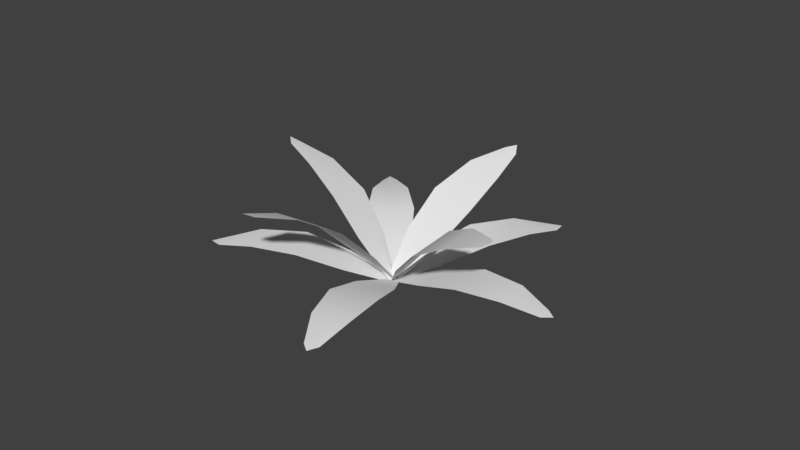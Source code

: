 # Source: Fern.blend  (saved by Blender 2.78.0; exported with 4.5.12 LTS)
import bpy
from mathutils import Matrix  # noqa: F401  (used for matrix-valued properties, if any)

bpy.ops.wm.read_factory_settings(use_empty=True)
scene = bpy.context.scene
scene.name = 'Scene'

# ---- collections
col_collection_1 = bpy.data.collections.new('Collection 1'); scene.collection.children.link(col_collection_1)

# ---- world
world_world = bpy.data.worlds.new('World'); scene.world = world_world
world_world.color = (0.05088, 0.05088, 0.05088)
world_world.use_sun_shadow = False
world_world.sun_shadow_jitter_overblur = 0.0
world_world.cycles.sampling_method = 'MANUAL'

# ---- meshes
me_plane = bpy.data.meshes.new('Plane')
me_plane.from_pydata([(1.555, 1.089, 0.3034), (-0.04069, 0.06148, 0.0), (1.644, 0.9538, 0.3034), (0.02223, -0.03279, 0.0), (0.6962, 0.77, 0.3596), (0.9807, 0.3197, 0.3596), (0.2975, 0.4644, 0.1993), (0.5318, 0.09477, 0.1993), (1.373, 0.6359, 0.3818), (1.152, 0.9843, 0.3818), (1.686, 1.075, 0.3034), (-0.009231, 0.01434, 0.0), (0.8385, 0.5448, 0.3596), (0.4146, 0.2796, 0.1993), (1.262, 0.8101, 0.3818), (1.477, -1.194, 0.3034), (0.04784, 0.0561, 0.0), (1.371, -1.316, 0.3034), (-0.02537, -0.03043, 0.0), (0.9324, -0.4563, 0.3596), (0.5783, -0.8541, 0.3596), (0.5285, -0.1575, 0.1993), (0.238, -0.4849, 0.1993), (0.9905, -1.144, 0.3818), (1.264, -0.8349, 0.3818), (1.499, -1.323, 0.3034), (0.01124, 0.01284, 0.0), (0.7553, -0.6552, 0.3596), (0.3833, -0.3212, 0.1993), (1.127, -0.9892, 0.3818), (-0.8054, -1.72, 0.3034), (0.06592, -0.03301, 0.0), (-0.9496, -1.646, 0.3034), (-0.03562, 0.01734, 0.0), (-0.2197, -1.015, 0.3596), (-0.6908, -0.766, 0.3596), (-0.02635, -0.5509, 0.1993), (-0.4137, -0.3472, 0.1993), (-0.8731, -1.236, 0.3818), (-0.5078, -1.427, 0.3818), (-0.9257, -1.773, 0.3034), (0.01515, -0.007834, 0.0), (-0.4553, -0.8903, 0.3596), (-0.22, -0.4491, 0.1993), (-0.6905, -1.332, 0.3818), (-1.839, 0.4725, 0.3034), (-0.02021, -0.0709, 0.0), (-1.794, 0.6278, 0.3034), (0.01044, 0.03822, 0.0), (-1.038, 0.02773, 0.3596), (-0.8809, 0.5367, 0.3596), (-0.5462, -0.07628, 0.1993), (-0.4179, 0.3422, 0.1993), (-1.376, 0.6288, 0.3818), (-1.497, 0.2343, 0.3818), (-1.914, 0.5808, 0.3034), (-0.004888, -0.01634, 0.0), (-0.9593, 0.2822, 0.3596), (-0.4821, 0.1329, 0.1993), (-1.436, 0.4315, 0.3818), (-0.1306, 1.894, 0.3034), (-0.07366, -0.003141, 0.0), (0.03103, 1.9, 0.3034), (0.03956, 0.002127, 0.0), (-0.3004, 0.9936, 0.3596), (0.2321, 1.005, 0.3596), (-0.2444, 0.4944, 0.1993), (0.1932, 0.5044, 0.1993), (0.1635, 1.504, 0.3818), (-0.2489, 1.494, 0.3818), (-0.05128, 1.999, 0.3034), (-0.01705, -0.0005067, 0.0), (-0.03416, 0.9993, 0.3596), (-0.02561, 0.4994, 0.1993), (-0.04272, 1.499, 0.3818), (1.464, 0.4923, 1.145), (-0.0307, 0.06549, 0.0143), (1.531, 0.3483, 1.113), (0.01686, -0.03506, -0.007483), (0.6094, 0.3959, 0.8239), (0.8216, -0.08035, 0.7154), (0.26, 0.2752, 0.4478), (0.4349, -0.116, 0.359), (1.215, 0.1005, 0.9743), (1.05, 0.4692, 1.058), (1.584, 0.4476, 1.175), (-0.006917, 0.01522, 0.00341), (0.7155, 0.1578, 0.7696), (0.3474, 0.0796, 0.4034), (1.132, 0.2849, 1.016), (0.3301, -1.509, 1.145), (0.06844, 0.02339, 0.0143), (0.1798, -1.56, 1.113), (-0.03668, -0.01295, -0.007483), (0.3273, -0.6488, 0.8239), (-0.1693, -0.808, 0.7154), (0.2453, -0.2884, 0.4478), (-0.1626, -0.4197, 0.359), (-0.03221, -1.218, 0.9743), (0.3523, -1.094, 1.058), (0.2726, -1.623, 1.175), (0.01588, 0.005221, 0.00341), (0.07902, -0.7284, 0.7696), (0.04134, -0.354, 0.4034), (0.16, -1.156, 1.016), (-1.348, -0.7535, 1.145), (0.04223, -0.05871, 0.0143), (-1.44, -0.6243, 1.113), (-0.02303, 0.03135, -0.007483), (-0.526, -0.5014, 0.8239), (-0.8224, -0.07235, 0.7154), (-0.2048, -0.3184, 0.4478), (-0.4488, 0.03391, 0.359), (-1.175, -0.3225, 0.9743), (-0.9452, -0.6545, 1.058), (-1.475, -0.7317, 1.175), (0.009601, -0.01368, 0.00341), (-0.6742, -0.2869, 0.7696), (-0.3268, -0.1422, 0.4034), (-1.06, -0.4885, 1.016), (-0.4964, 1.463, 1.145), (-0.0654, -0.03088, 0.0143), (-0.3527, 1.53, 1.113), (0.03501, 0.01696, -0.007483), (-0.3977, 0.6082, 0.8239), (0.07801, 0.8218, 0.7154), (-0.2759, 0.2592, 0.4478), (0.1148, 0.4352, 0.359), (-0.104, 1.214, 0.9743), (-0.4722, 1.048, 1.058), (-0.4521, 1.583, 1.175), (-0.0152, -0.006961, 0.00341), (-0.1598, 0.715, 0.7696), (-0.08059, 0.3472, 0.4034), (-0.2881, 1.131, 1.016)], [], [(13, 11, 3, 7), (14, 12, 5, 8), (12, 13, 7, 5), (10, 14, 8, 2), (0, 9, 14, 10), (4, 6, 13, 12), (9, 4, 12, 14), (6, 1, 11, 13), (28, 26, 18, 22), (29, 27, 20, 23), (27, 28, 22, 20), (25, 29, 23, 17), (15, 24, 29, 25), (19, 21, 28, 27), (24, 19, 27, 29), (21, 16, 26, 28), (43, 41, 33, 37), (44, 42, 35, 38), (42, 43, 37, 35), (40, 44, 38, 32), (30, 39, 44, 40), (34, 36, 43, 42), (39, 34, 42, 44), (36, 31, 41, 43), (58, 56, 48, 52), (59, 57, 50, 53), (57, 58, 52, 50), (55, 59, 53, 47), (45, 54, 59, 55), (49, 51, 58, 57), (54, 49, 57, 59), (51, 46, 56, 58), (73, 71, 63, 67), (74, 72, 65, 68), (72, 73, 67, 65), (70, 74, 68, 62), (60, 69, 74, 70), (64, 66, 73, 72), (69, 64, 72, 74), (66, 61, 71, 73), (88, 86, 78, 82), (89, 87, 80, 83), (87, 88, 82, 80), (85, 89, 83, 77), (75, 84, 89, 85), (79, 81, 88, 87), (84, 79, 87, 89), (81, 76, 86, 88), (103, 101, 93, 97), (104, 102, 95, 98), (102, 103, 97, 95), (100, 104, 98, 92), (90, 99, 104, 100), (94, 96, 103, 102), (99, 94, 102, 104), (96, 91, 101, 103), (118, 116, 108, 112), (119, 117, 110, 113), (117, 118, 112, 110), (115, 119, 113, 107), (105, 114, 119, 115), (109, 111, 118, 117), (114, 109, 117, 119), (111, 106, 116, 118), (133, 131, 123, 127), (134, 132, 125, 128), (132, 133, 127, 125), (130, 134, 128, 122), (120, 129, 134, 130), (124, 126, 133, 132), (129, 124, 132, 134), (126, 121, 131, 133)])
me_plane.polygons.foreach_set('use_smooth', [True] * 72)
_uv = me_plane.uv_layers.new(name='UVMap')
_uv.uv.foreach_set('vector', [0.654, 0.7893, 0.6535, 0.7604, 0.6719, 0.7704, 0.6812, 0.7903, 0.6538, 0.8447, 0.6541, 0.8176, 0.6832, 0.8172, 0.6792, 0.8455, 0.6541, 0.8176, 0.654, 0.7893, 0.6812, 0.7903, 0.6832, 0.8172, 0.6537, 0.8744, 0.6538, 0.8447, 0.6792, 0.8455, 0.6705, 0.8681, 0.6385, 0.8705, 0.6277, 0.8461, 0.6538, 0.8447, 0.6537, 0.8744, 0.6257, 0.8179, 0.6273, 0.7903, 0.654, 0.7893, 0.6541, 0.8176, 0.6277, 0.8461, 0.6257, 0.8179, 0.6541, 0.8176, 0.6538, 0.8447, 0.6273, 0.7903, 0.638, 0.7694, 0.6535, 0.7604, 0.654, 0.7893, 0.654, 0.7893, 0.6535, 0.7604, 0.6719, 0.7704, 0.6812, 0.7903, 0.6538, 0.8447, 0.6541, 0.8176, 0.6832, 0.8172, 0.6792, 0.8455, 0.6541, 0.8176, 0.654, 0.7893, 0.6812, 0.7903, 0.6832, 0.8172, 0.6537, 0.8744, 0.6538, 0.8447, 0.6792, 0.8455, 0.6705, 0.8681, 0.6385, 0.8705, 0.6277, 0.8461, 0.6538, 0.8447, 0.6537, 0.8744, 0.6257, 0.8179, 0.6273, 0.7903, 0.654, 0.7893, 0.6541, 0.8176, 0.6277, 0.8461, 0.6257, 0.8179, 0.6541, 0.8176, 0.6538, 0.8447, 0.6273, 0.7903, 0.638, 0.7694, 0.6535, 0.7604, 0.654, 0.7893, 0.654, 0.7893, 0.6535, 0.7604, 0.6719, 0.7704, 0.6812, 0.7903, 0.6538, 0.8447, 0.6541, 0.8176, 0.6832, 0.8172, 0.6792, 0.8455, 0.6541, 0.8176, 0.654, 0.7893, 0.6812, 0.7903, 0.6832, 0.8172, 0.6537, 0.8744, 0.6538, 0.8447, 0.6792, 0.8455, 0.6705, 0.8681, 0.6385, 0.8705, 0.6277, 0.8461, 0.6538, 0.8447, 0.6537, 0.8744, 0.6257, 0.8179, 0.6273, 0.7903, 0.654, 0.7893, 0.6541, 0.8176, 0.6277, 0.8461, 0.6257, 0.8179, 0.6541, 0.8176, 0.6538, 0.8447, 0.6273, 0.7903, 0.638, 0.7694, 0.6535, 0.7604, 0.654, 0.7893, 0.654, 0.7893, 0.6535, 0.7604, 0.6719, 0.7704, 0.6812, 0.7903, 0.6538, 0.8447, 0.6541, 0.8176, 0.6832, 0.8172, 0.6792, 0.8455, 0.6541, 0.8176, 0.654, 0.7893, 0.6812, 0.7903, 0.6832, 0.8172, 0.6537, 0.8744, 0.6538, 0.8447, 0.6792, 0.8455, 0.6705, 0.8681, 0.6385, 0.8705, 0.6277, 0.8461, 0.6538, 0.8447, 0.6537, 0.8744, 0.6257, 0.8179, 0.6273, 0.7903, 0.654, 0.7893, 0.6541, 0.8176, 0.6277, 0.8461, 0.6257, 0.8179, 0.6541, 0.8176, 0.6538, 0.8447, 0.6273, 0.7903, 0.638, 0.7694, 0.6535, 0.7604, 0.654, 0.7893, 0.654, 0.7893, 0.6535, 0.7604, 0.6719, 0.7704, 0.6812, 0.7903, 0.6538, 0.8447, 0.6541, 0.8176, 0.6832, 0.8172, 0.6792, 0.8455, 0.6541, 0.8176, 0.654, 0.7893, 0.6812, 0.7903, 0.6832, 0.8172, 0.6537, 0.8744, 0.6538, 0.8447, 0.6792, 0.8455, 0.6705, 0.8681, 0.6385, 0.8705, 0.6277, 0.8461, 0.6538, 0.8447, 0.6537, 0.8744, 0.6257, 0.8179, 0.6273, 0.7903, 0.654, 0.7893, 0.6541, 0.8176, 0.6277, 0.8461, 0.6257, 0.8179, 0.6541, 0.8176, 0.6538, 0.8447, 0.6273, 0.7903, 0.638, 0.7694, 0.6535, 0.7604, 0.654, 0.7893, 0.654, 0.7893, 0.6535, 0.7604, 0.6719, 0.7704, 0.6812, 0.7903, 0.6538, 0.8447, 0.6541, 0.8176, 0.6832, 0.8172, 0.6792, 0.8455, 0.6541, 0.8176, 0.654, 0.7893, 0.6812, 0.7903, 0.6832, 0.8172, 0.6537, 0.8744, 0.6538, 0.8447, 0.6792, 0.8455, 0.6705, 0.8681, 0.6385, 0.8705, 0.6277, 0.8461, 0.6538, 0.8447, 0.6537, 0.8744, 0.6257, 0.8179, 0.6273, 0.7903, 0.654, 0.7893, 0.6541, 0.8176, 0.6277, 0.8461, 0.6257, 0.8179, 0.6541, 0.8176, 0.6538, 0.8447, 0.6273, 0.7903, 0.638, 0.7694, 0.6535, 0.7604, 0.654, 0.7893, 0.654, 0.7893, 0.6535, 0.7604, 0.6719, 0.7704, 0.6812, 0.7903, 0.6538, 0.8447, 0.6541, 0.8176, 0.6832, 0.8172, 0.6792, 0.8455, 0.6541, 0.8176, 0.654, 0.7893, 0.6812, 0.7903, 0.6832, 0.8172, 0.6537, 0.8744, 0.6538, 0.8447, 0.6792, 0.8455, 0.6705, 0.8681, 0.6385, 0.8705, 0.6277, 0.8461, 0.6538, 0.8447, 0.6537, 0.8744, 0.6257, 0.8179, 0.6273, 0.7903, 0.654, 0.7893, 0.6541, 0.8176, 0.6277, 0.8461, 0.6257, 0.8179, 0.6541, 0.8176, 0.6538, 0.8447, 0.6273, 0.7903, 0.638, 0.7694, 0.6535, 0.7604, 0.654, 0.7893, 0.654, 0.7893, 0.6535, 0.7604, 0.6719, 0.7704, 0.6812, 0.7903, 0.6538, 0.8447, 0.6541, 0.8176, 0.6832, 0.8172, 0.6792, 0.8455, 0.6541, 0.8176, 0.654, 0.7893, 0.6812, 0.7903, 0.6832, 0.8172, 0.6537, 0.8744, 0.6538, 0.8447, 0.6792, 0.8455, 0.6705, 0.8681, 0.6385, 0.8705, 0.6277, 0.8461, 0.6538, 0.8447, 0.6537, 0.8744, 0.6257, 0.8179, 0.6273, 0.7903, 0.654, 0.7893, 0.6541, 0.8176, 0.6277, 0.8461, 0.6257, 0.8179, 0.6541, 0.8176, 0.6538, 0.8447, 0.6273, 0.7903, 0.638, 0.7694, 0.6535, 0.7604, 0.654, 0.7893, 0.654, 0.7893, 0.6535, 0.7604, 0.6719, 0.7704, 0.6812, 0.7903, 0.6538, 0.8447, 0.6541, 0.8176, 0.6832, 0.8172, 0.6792, 0.8455, 0.6541, 0.8176, 0.654, 0.7893, 0.6812, 0.7903, 0.6832, 0.8172, 0.6537, 0.8744, 0.6538, 0.8447, 0.6792, 0.8455, 0.6705, 0.8681, 0.6385, 0.8705, 0.6277, 0.8461, 0.6538, 0.8447, 0.6537, 0.8744, 0.6257, 0.8179, 0.6273, 0.7903, 0.654, 0.7893, 0.6541, 0.8176, 0.6277, 0.8461, 0.6257, 0.8179, 0.6541, 0.8176, 0.6538, 0.8447, 0.6273, 0.7903, 0.638, 0.7694, 0.6535, 0.7604, 0.654, 0.7893])
me_plane.use_remesh_preserve_volume = False
me_plane.use_remesh_preserve_attributes = False
me_plane.use_mirror_vertex_groups = False
me_plane.update()

# ---- objects
ob_plane = bpy.data.objects.new('Plane', me_plane)

# ---- transforms, parenting, visibility, modifiers, constraints
ob_plane.location = (0.0, 0.0, 0.0)
ob_plane.rotation_euler = (0.0, -0.0, -0.5567)
ob_plane.lineart.crease_threshold = 0.0

# ---- collection membership
col_collection_1.objects.link(ob_plane)

# ---- scene / render settings (as saved in the file)
scene.frame_start = 1; scene.frame_end = 250; scene.frame_set(1)
scene.render.engine = 'BLENDER_EEVEE_NEXT'
scene.render.resolution_percentage = 50
scene.render.dither_intensity = 0.0
scene.cycles.use_denoising = False
scene.cycles.samples = 128
scene.cycles.sampling_pattern = 'TABULATED_SOBOL'
scene.cycles.light_sampling_threshold = 0.0
scene.cycles.use_adaptive_sampling = False
scene.cycles.use_light_tree = False
scene.cycles.blur_glossy = 0.0
scene.cycles.sample_clamp_indirect = 0.0
scene.view_settings.view_transform = 'Standard'
bpy.context.view_layer.update()

# ---- added for rendering (the .blend has no active camera and no usable light): camera, sun
cam_auto = bpy.data.cameras.new('AutoCamera')
cam_auto.lens = 50.0
cam_auto.sensor_width = 36.0
cam_auto.clip_end = 1000.0
ob_auto_camera = bpy.data.objects.new('AutoCamera', cam_auto)
scene.collection.objects.link(ob_auto_camera)
ob_auto_camera.location = (6.69581, -7.92282, 5.97004)
ob_auto_camera.rotation_euler = (1.09748, -7.21219e-08, 0.694738)
scene.camera = ob_auto_camera
light_auto_sun = bpy.data.lights.new('AutoSun', 'SUN')
light_auto_sun.energy = 3.0
light_auto_sun.angle = 0.0523599
ob_auto_sun = bpy.data.objects.new('AutoSun', light_auto_sun)
scene.collection.objects.link(ob_auto_sun)
ob_auto_sun.rotation_euler = (0.872665, 0.174533, 0.523599)
bpy.context.view_layer.update()
